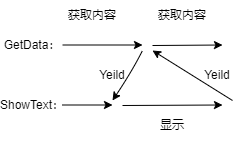

The diagram above was exported from draw.io. Its source (the exported page's mxGraphModel, read from the mxfile embedded in the PNG):
<mxGraphModel dx="1422" dy="762" grid="1" gridSize="10" guides="1" tooltips="1" connect="1" arrows="1" fold="1" page="1" pageScale="1" pageWidth="827" pageHeight="1169" math="0" shadow="0">
  <root>
    <mxCell id="0" />
    <mxCell id="1" parent="0" />
    <mxCell id="zrBE58zNU55Kr360tVtx-2" value="GetData：" style="text;html=1;strokeColor=none;fillColor=none;align=center;verticalAlign=middle;whiteSpace=wrap;rounded=0;" vertex="1" parent="1">
      <mxGeometry x="120" y="220" width="60" height="30" as="geometry" />
    </mxCell>
    <mxCell id="zrBE58zNU55Kr360tVtx-3" value="ShowText：" style="text;html=1;strokeColor=none;fillColor=none;align=center;verticalAlign=middle;whiteSpace=wrap;rounded=0;" vertex="1" parent="1">
      <mxGeometry x="120" y="280" width="60" height="30" as="geometry" />
    </mxCell>
    <mxCell id="zrBE58zNU55Kr360tVtx-6" value="" style="endArrow=classic;html=1;rounded=0;" edge="1" parent="1">
      <mxGeometry width="50" height="50" relative="1" as="geometry">
        <mxPoint x="270" y="235" as="sourcePoint" />
        <mxPoint x="340" y="234.5" as="targetPoint" />
      </mxGeometry>
    </mxCell>
    <mxCell id="zrBE58zNU55Kr360tVtx-8" value="" style="endArrow=classic;html=1;rounded=0;" edge="1" parent="1">
      <mxGeometry width="50" height="50" relative="1" as="geometry">
        <mxPoint x="240" y="295" as="sourcePoint" />
        <mxPoint x="340" y="294.5" as="targetPoint" />
      </mxGeometry>
    </mxCell>
    <mxCell id="zrBE58zNU55Kr360tVtx-10" value="" style="endArrow=classic;html=1;rounded=0;" edge="1" parent="1">
      <mxGeometry width="50" height="50" relative="1" as="geometry">
        <mxPoint x="180" y="234.5" as="sourcePoint" />
        <mxPoint x="260" y="234.5" as="targetPoint" />
      </mxGeometry>
    </mxCell>
    <mxCell id="zrBE58zNU55Kr360tVtx-12" value="" style="endArrow=classic;html=1;rounded=0;curved=1;" edge="1" parent="1">
      <mxGeometry width="50" height="50" relative="1" as="geometry">
        <mxPoint x="180" y="294.5" as="sourcePoint" />
        <mxPoint x="230" y="294.5" as="targetPoint" />
      </mxGeometry>
    </mxCell>
    <mxCell id="zrBE58zNU55Kr360tVtx-13" value="" style="endArrow=classic;html=1;rounded=0;curved=1;" edge="1" parent="1">
      <mxGeometry width="50" height="50" relative="1" as="geometry">
        <mxPoint x="260" y="240" as="sourcePoint" />
        <mxPoint x="230" y="290" as="targetPoint" />
        <Array as="points">
          <mxPoint x="250" y="260" />
        </Array>
      </mxGeometry>
    </mxCell>
    <mxCell id="zrBE58zNU55Kr360tVtx-14" value="" style="endArrow=classic;html=1;rounded=0;curved=1;" edge="1" parent="1">
      <mxGeometry width="50" height="50" relative="1" as="geometry">
        <mxPoint x="350" y="290" as="sourcePoint" />
        <mxPoint x="270" y="240" as="targetPoint" />
      </mxGeometry>
    </mxCell>
    <mxCell id="zrBE58zNU55Kr360tVtx-16" value="Yeild" style="text;html=1;strokeColor=none;fillColor=none;align=center;verticalAlign=middle;whiteSpace=wrap;rounded=0;" vertex="1" parent="1">
      <mxGeometry x="200" y="250" width="60" height="30" as="geometry" />
    </mxCell>
    <mxCell id="zrBE58zNU55Kr360tVtx-17" value="Yeild" style="text;html=1;strokeColor=none;fillColor=none;align=center;verticalAlign=middle;whiteSpace=wrap;rounded=0;" vertex="1" parent="1">
      <mxGeometry x="305" y="250" width="60" height="30" as="geometry" />
    </mxCell>
    <mxCell id="zrBE58zNU55Kr360tVtx-18" value="显示" style="text;html=1;strokeColor=none;fillColor=none;align=center;verticalAlign=middle;whiteSpace=wrap;rounded=0;" vertex="1" parent="1">
      <mxGeometry x="260" y="300" width="60" height="30" as="geometry" />
    </mxCell>
    <mxCell id="zrBE58zNU55Kr360tVtx-19" value="获取内容" style="text;html=1;strokeColor=none;fillColor=none;align=center;verticalAlign=middle;whiteSpace=wrap;rounded=0;" vertex="1" parent="1">
      <mxGeometry x="180" y="190" width="60" height="30" as="geometry" />
    </mxCell>
    <mxCell id="zrBE58zNU55Kr360tVtx-20" value="获取内容" style="text;html=1;strokeColor=none;fillColor=none;align=center;verticalAlign=middle;whiteSpace=wrap;rounded=0;" vertex="1" parent="1">
      <mxGeometry x="270" y="190" width="60" height="30" as="geometry" />
    </mxCell>
  </root>
</mxGraphModel>